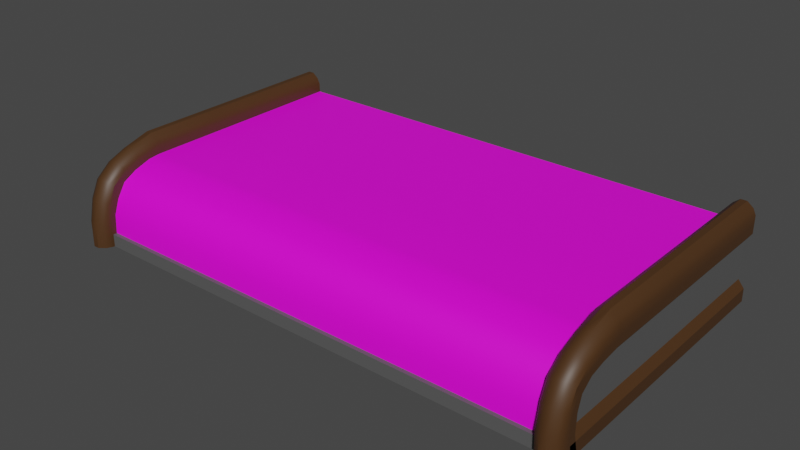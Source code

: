 # Source: ConveyorEnd.blend  (saved by Blender 3.5.10; exported with 4.5.12 LTS)
import bpy
from mathutils import Matrix  # noqa: F401  (used for matrix-valued properties, if any)

bpy.ops.wm.read_factory_settings(use_empty=True)
scene = bpy.context.scene
scene.name = 'Scene'

# ---- collections
col_collection = bpy.data.collections.new('Collection'); scene.collection.children.link(col_collection)

# ---- materials (node trees are filled in below, after node groups)
mat_conveyor_rail = bpy.data.materials.new('Conveyor-Rail')
mat_conveyor_rail.use_transparent_shadow = False
mat_conveyor_base = bpy.data.materials.new('Conveyor-Base')
mat_conveyor_base.use_transparent_shadow = False
mat_conveyor_belt = bpy.data.materials.new('Conveyor-Belt')
mat_conveyor_belt.use_transparent_shadow = False

# ---- node groups
ng_auto_smooth = bpy.data.node_groups.new('Auto Smooth', 'GeometryNodeTree')
_s = ng_auto_smooth.interface.new_socket(name='Geometry', in_out='OUTPUT', socket_type='NodeSocketGeometry')
_s = ng_auto_smooth.interface.new_socket(name='Geometry', in_out='INPUT', socket_type='NodeSocketGeometry')
_s = ng_auto_smooth.interface.new_socket(name='Angle', in_out='INPUT', socket_type='NodeSocketFloat')
_s.subtype = 'ANGLE'
_s.min_value = 0.0
_s.max_value = 3.142
ng_auto_smooth.is_modifier = True
_N = ng_auto_smooth.nodes; _L = ng_auto_smooth.links
n0 = _N.new('NodeGroupOutput'); n0.name = 'Group Output'; n0.location = (480, -100)
n1 = _N.new('NodeGroupInput'); n1.name = 'Group Input'; n1.location = (-420, -300)
n2 = _N.new('NodeGroupInput'); n2.name = 'Group Input.001'; n2.location = (-60, -100)
n3 = _N.new('GeometryNodeSetShadeSmooth'); n3.name = 'Set Shade Smooth'; n3.location = (120, -100)
n3.domain = 'EDGE'
n4 = _N.new('GeometryNodeSetShadeSmooth'); n4.name = 'Set Shade Smooth.001'; n4.location = (300, -100)
n5 = _N.new('GeometryNodeInputMeshEdgeAngle'); n5.name = 'Edge Angle'; n5.location = (-420, -220)
n6 = _N.new('GeometryNodeInputEdgeSmooth'); n6.name = 'Is Edge Smooth'; n6.location = (-60, -160)
n7 = _N.new('GeometryNodeInputShadeSmooth'); n7.name = 'Is Face Smooth'; n7.location = (-240, -340)
n8 = _N.new('FunctionNodeBooleanMath'); n8.name = 'Boolean Math'; n8.location = (-60, -220)
n9 = _N.new('FunctionNodeCompare'); n9.name = 'Compare'; n9.location = (-240, -180)
n9.operation = 'LESS_EQUAL'
_L.new(n5.outputs[0], n9.inputs[0])
_L.new(n4.outputs[0], n0.inputs[0])
_L.new(n1.outputs[1], n9.inputs[1])
_L.new(n9.outputs[0], n8.inputs[0])
_L.new(n7.outputs[0], n8.inputs[1])
_L.new(n2.outputs[0], n3.inputs[0])
_L.new(n6.outputs[0], n3.inputs[1])
_L.new(n3.outputs[0], n4.inputs[0])
_L.new(n8.outputs[0], n3.inputs[2])
n0.is_active_output = True

# ---- material node trees
mat_conveyor_rail.use_nodes = True; mat_conveyor_rail.node_tree.nodes.clear()
_N = mat_conveyor_rail.node_tree.nodes; _L = mat_conveyor_rail.node_tree.links
n0 = _N.new('ShaderNodeBsdfPrincipled'); n0.name = 'Principled BSDF'; n0.location = (10, 300)
n0.distribution = 'GGX'
n0.subsurface_method = 'RANDOM_WALK_SKIN'
n0.inputs[0].default_value = (0.06945, 0.02988, 0.008902, 1.0)
n0.inputs[3].default_value = 1.45
n0.inputs[27].default_value = (0.0, 0.0, 0.0, 1.0)
n0.inputs[28].default_value = 1.0
n1 = _N.new('ShaderNodeOutputMaterial'); n1.name = 'Material Output'; n1.location = (300, 300)
_L.new(n0.outputs[0], n1.inputs[0])
n1.is_active_output = True
mat_conveyor_base.use_nodes = True; mat_conveyor_base.node_tree.nodes.clear()
_N = mat_conveyor_base.node_tree.nodes; _L = mat_conveyor_base.node_tree.links
n0 = _N.new('ShaderNodeBsdfPrincipled'); n0.name = 'Principled BSDF'; n0.location = (10, 300)
n0.distribution = 'GGX'
n0.subsurface_method = 'RANDOM_WALK_SKIN'
n0.inputs[0].default_value = (0.09931, 0.09931, 0.09931, 1.0)
n0.inputs[3].default_value = 1.45
n0.inputs[27].default_value = (0.0, 0.0, 0.0, 1.0)
n0.inputs[28].default_value = 1.0
n1 = _N.new('ShaderNodeOutputMaterial'); n1.name = 'Material Output'; n1.location = (300, 300)
_L.new(n0.outputs[0], n1.inputs[0])
n1.is_active_output = True
mat_conveyor_belt.use_nodes = True; mat_conveyor_belt.node_tree.nodes.clear()
_N = mat_conveyor_belt.node_tree.nodes; _L = mat_conveyor_belt.node_tree.links
n0 = _N.new('ShaderNodeBsdfPrincipled'); n0.name = 'Principled BSDF'; n0.location = (10, 300)
n0.distribution = 'GGX'
n0.subsurface_method = 'RANDOM_WALK_SKIN'
n0.inputs[0].default_value = (1.0, 0.0, 0.8812, 1.0)
n0.inputs[3].default_value = 1.45
n0.inputs[27].default_value = (0.0, 0.0, 0.0, 1.0)
n0.inputs[28].default_value = 1.0
n1 = _N.new('ShaderNodeOutputMaterial'); n1.name = 'Material Output'; n1.location = (300, 300)
_L.new(n0.outputs[0], n1.inputs[0])
n1.is_active_output = True

# ---- world
world_world = bpy.data.worlds.new('World'); scene.world = world_world
world_world.use_nodes = True; world_world.node_tree.nodes.clear()
_N = world_world.node_tree.nodes; _L = world_world.node_tree.links
n0 = _N.new('ShaderNodeOutputWorld'); n0.name = 'World Output'; n0.location = (300, 300)
n1 = _N.new('ShaderNodeBackground'); n1.name = 'Background'; n1.location = (10, 300)
n1.inputs[0].default_value = (0.05088, 0.05088, 0.05088, 1.0)
_L.new(n1.outputs[0], n0.inputs[0])
n0.is_active_output = True
world_world.color = (0.05088, 0.05088, 0.05088)
world_world.use_sun_shadow = False
world_world.sun_shadow_jitter_overblur = 0.0

# ---- meshes
me_cube_001 = bpy.data.meshes.new('Cube.001')
me_cube_001.from_pydata([(-0.8, 0.0, 7.229e-05), (-0.8, 0.0, 0.25), (-0.8, 0.5, 7.229e-05), (-0.8, 0.5, 0.25), (0.8, 0.0, 7.229e-05), (0.8, 0.0, 0.25), (0.8, 0.5, 7.229e-05), (0.8, 0.5, 0.25), (-0.88, 0.5, 7.229e-05), (-0.88, 0.0, 7.229e-05), (-0.88, 0.0, 0.25), (-0.88, 0.5, 0.25), (0.88, 0.5, 0.25), (0.88, 0.5, 7.229e-05), (0.88, 0.0, 7.229e-05), (0.88, 0.0, 0.25), (-0.8, 0.0, 0.2797), (-0.8, 0.5, 0.2797), (0.8, 0.5, 0.2797), (0.8, 0.0, 0.2797), (-0.88, 0.0, 0.2797), (-0.88, 0.5, 0.2797), (0.88, 0.5, 0.2797), (0.88, 0.0, 0.2797), (-0.8094, 0.0, 0.2996), (-0.8094, 0.5, 0.2996), (0.8094, 0.5, 0.2996), (0.8094, 0.0, 0.2996), (-0.8706, 0.0, 0.2996), (-0.8706, 0.5, 0.2996), (0.8706, 0.5, 0.2996), (0.8706, 0.0, 0.2996), (-0.8299, 0.0, 0.3157), (-0.8299, 0.5, 0.3157), (0.8299, 0.5, 0.3157), (0.8299, 0.0, 0.3157), (-0.8501, 0.0, 0.3157), (-0.8501, 0.5, 0.3157), (0.8501, 0.5, 0.3157), (0.8501, 0.0, 0.3157), (-0.8, 0.5, 0.2218), (-0.8, 0.5, 0.04235), (0.8, 0.5, 0.2218), (0.8, 0.5, 0.04235), (-0.88, 0.0, 0.04235), (-0.88, 0.0, 0.2218), (-0.88, 0.5, 0.2218), (-0.88, 0.5, 0.04235), (0.88, 0.5, 0.2218), (0.88, 0.5, 0.04235), (0.88, 0.0, 0.2218), (0.88, 0.0, 0.04235), (-0.8, 0.5, 0.1925), (-0.8, 0.5, 0.06717), (0.8, 0.5, 0.1925), (0.8, 0.5, 0.06717), (-0.86, 0.0, 0.06717), (-0.86, 0.0, 0.1925), (-0.86, 0.5, 0.1925), (-0.86, 0.5, 0.06717), (0.86, 0.5, 0.1925), (0.86, 0.5, 0.06717), (0.86, 0.0, 0.1925), (0.86, 0.0, 0.06717), (-0.8, -0.25, 0.2218), (-0.8, -0.25, 0.25), (0.8, -0.25, 0.04235), (0.8, -0.25, 7.229e-05), (-0.8, -0.25, 7.229e-05), (0.8, -0.25, 0.25), (-0.88, -0.25, 0.2218), (-0.88, -0.25, 0.25), (0.88, -0.25, 0.04235), (0.88, -0.25, 7.229e-05), (0.88, -0.25, 0.25), (-0.88, -0.25, 7.229e-05), (0.8, -0.25, 0.2797), (0.88, -0.25, 0.2797), (-0.88, -0.25, 0.2797), (-0.8, -0.25, 0.2797), (0.8094, -0.25, 0.2996), (0.8706, -0.25, 0.2996), (-0.8706, -0.25, 0.2996), (-0.8094, -0.25, 0.2996), (0.8299, -0.25, 0.3157), (0.8501, -0.25, 0.3157), (-0.8501, -0.25, 0.3157), (-0.8299, -0.25, 0.3157), (-0.8, -0.25, 0.04235), (-0.8, -0.25, 0.1925), (0.8, -0.25, 0.2218), (0.8, -0.25, 0.06717), (-0.88, -0.25, 0.04235), (-0.86, -0.25, 0.1925), (0.88, -0.25, 0.2218), (0.86, -0.25, 0.06717), (-0.8, -0.25, 0.06717), (0.8, -0.25, 0.1925), (-0.86, -0.25, 0.06717), (0.86, -0.25, 0.1925), (0.8, -0.4587, 0.04235), (0.8, -0.4587, 7.229e-05), (-0.8, -0.4587, 7.229e-05), (-0.8, -0.4587, 0.04235), (-0.8, -0.4218, 0.04169), (-0.8, -0.4452, 0.04169), (0.8, -0.4452, 0.04169), (0.8, -0.4218, 0.04169), (-0.8, -0.2891, 0.2457), (-0.8, -0.3462, 0.2271), (-0.8, -0.3932, 0.2017), (-0.8, -0.4229, 0.1555), (-0.8, -0.4411, 0.1057), (0.8, -0.4411, 0.1057), (0.8, -0.4229, 0.1555), (0.8, -0.3932, 0.2017), (0.8, -0.3462, 0.2271), (0.8, -0.2891, 0.2457), (0.8, -0.4186, 0.09835), (0.8, -0.4027, 0.1414), (0.8, -0.3767, 0.1818), (0.8, -0.3345, 0.2026), (0.8, -0.283, 0.2184), (-0.8, -0.4186, 0.09835), (-0.8, -0.4027, 0.1414), (-0.8, -0.3767, 0.1818), (-0.8, -0.3345, 0.2026), (-0.8, -0.283, 0.2184), (-0.8, -0.4064, 0.000405), (-0.8, -0.4346, 0.000405), (-0.88, -0.4064, 0.000405), (-0.88, -0.4346, 0.000405), (0.8, -0.4346, 0.000405), (0.88, -0.4346, 0.000405), (0.8, -0.4643, 0.000405), (0.88, -0.4643, 0.000405), (-0.88, -0.4643, 0.000405), (-0.8, -0.4643, 0.000405), (0.8094, -0.4842, 0.000405), (0.8706, -0.4842, 0.000405), (-0.8706, -0.4842, 0.000405), (-0.8094, -0.4842, 0.000405), (0.8299, -0.5003, 0.000405), (0.8501, -0.5003, 0.000405), (-0.8501, -0.5003, 0.000405), (-0.8299, -0.5003, 0.000405), (-0.8, -0.3771, 0.000405), (0.8, -0.4064, 0.000405), (-0.86, -0.3771, 0.000405), (0.88, -0.4064, 0.000405), (0.8, -0.3771, 0.000405), (0.86, -0.3771, 0.000405), (0.88, -0.4212, 0.06559), (0.88, -0.4187, 0.1267), (0.88, -0.4042, 0.1716), (0.88, -0.3665, 0.2005), (0.88, -0.317, 0.2132), (0.88, -0.3217, 0.2367), (0.88, -0.3759, 0.2193), (0.88, -0.4183, 0.1858), (0.88, -0.4375, 0.1361), (0.88, -0.4447, 0.07029), (0.8094, -0.4861, 0.07856), (0.8094, -0.4706, 0.1526), (0.8094, -0.4431, 0.2106), (0.8094, -0.3925, 0.2524), (0.8094, -0.3299, 0.278), (0.8, -0.3266, 0.2614), (0.8, -0.3858, 0.2391), (0.8, -0.4331, 0.2006), (0.8, -0.4573, 0.146), (0.8, -0.4695, 0.07524), (0.8, -0.3217, 0.2367), (0.8, -0.3759, 0.2193), (0.8, -0.4183, 0.1858), (0.8, -0.4375, 0.1361), (0.8, -0.4447, 0.07029), (0.8, -0.3121, 0.1887), (0.8, -0.3568, 0.1809), (0.8, -0.3895, 0.157), (0.8, -0.3991, 0.1169), (0.8, -0.3968, 0.0607), (0.8, -0.4212, 0.06559), (0.8, -0.4187, 0.1267), (0.8, -0.4042, 0.1716), (0.8, -0.3665, 0.2005), (0.8, -0.317, 0.2132), (0.8299, -0.3326, 0.2915), (0.8299, -0.3979, 0.2631), (0.8299, -0.4511, 0.2186), (0.8299, -0.4813, 0.158), (0.8299, -0.4995, 0.08124), (0.8501, -0.4995, 0.08124), (0.8501, -0.4813, 0.158), (0.8501, -0.4511, 0.2186), (0.8501, -0.3979, 0.2631), (0.8501, -0.3326, 0.2915), (0.86, -0.3121, 0.1887), (0.86, -0.3568, 0.1809), (0.86, -0.3895, 0.157), (0.86, -0.3991, 0.1169), (0.86, -0.3968, 0.0607), (0.88, -0.3266, 0.2614), (0.88, -0.3858, 0.2391), (0.88, -0.4331, 0.2006), (0.88, -0.4573, 0.146), (0.88, -0.4695, 0.07524), (0.8706, -0.4861, 0.07856), (0.8706, -0.4706, 0.1526), (0.8706, -0.4431, 0.2106), (0.8706, -0.3925, 0.2524), (0.8706, -0.3299, 0.278), (-0.8299, -0.3326, 0.2915), (-0.8299, -0.3979, 0.2631), (-0.8299, -0.4511, 0.2186), (-0.8299, -0.4813, 0.158), (-0.8299, -0.4995, 0.08124), (-0.88, -0.4695, 0.07524), (-0.88, -0.4573, 0.146), (-0.88, -0.4331, 0.2006), (-0.88, -0.3858, 0.2391), (-0.88, -0.3266, 0.2614), (-0.88, -0.4447, 0.07029), (-0.88, -0.4375, 0.1361), (-0.88, -0.4183, 0.1858), (-0.88, -0.3759, 0.2193), (-0.88, -0.3217, 0.2367), (-0.88, -0.317, 0.2132), (-0.88, -0.3665, 0.2005), (-0.88, -0.4042, 0.1716), (-0.88, -0.4187, 0.1267), (-0.88, -0.4212, 0.06559), (-0.8094, -0.4861, 0.07856), (-0.8094, -0.4706, 0.1526), (-0.8094, -0.4431, 0.2106), (-0.8094, -0.3925, 0.2524), (-0.8094, -0.3299, 0.278), (-0.8706, -0.4861, 0.07856), (-0.8706, -0.4706, 0.1526), (-0.8706, -0.4431, 0.2106), (-0.8706, -0.3925, 0.2524), (-0.8706, -0.3299, 0.278), (-0.8, -0.4695, 0.07524), (-0.8, -0.4573, 0.146), (-0.8, -0.4331, 0.2006), (-0.8, -0.3858, 0.2391), (-0.8, -0.3266, 0.2614), (-0.8, -0.4447, 0.07029), (-0.8, -0.4375, 0.1361), (-0.8, -0.4183, 0.1858), (-0.8, -0.3759, 0.2193), (-0.8, -0.3217, 0.2367), (-0.8, -0.317, 0.2132), (-0.8, -0.3665, 0.2005), (-0.8, -0.4042, 0.1716), (-0.8, -0.4187, 0.1267), (-0.8, -0.4212, 0.06559), (-0.8, -0.3968, 0.0607), (-0.8, -0.3991, 0.1169), (-0.8, -0.3895, 0.157), (-0.8, -0.3568, 0.1809), (-0.8, -0.3121, 0.1887), (-0.8501, -0.3326, 0.2915), (-0.8501, -0.3979, 0.2631), (-0.8501, -0.4511, 0.2186), (-0.8501, -0.4813, 0.158), (-0.8501, -0.4995, 0.08124), (-0.86, -0.3968, 0.0607), (-0.86, -0.3991, 0.1169), (-0.86, -0.3895, 0.157), (-0.86, -0.3568, 0.1809), (-0.86, -0.3121, 0.1887), (0.8, -0.4405, 0.04235), (0.8, -0.4346, 7.229e-05), (0.88, -0.4405, 0.04235), (0.88, -0.4346, 7.229e-05), (-0.8, -0.4346, 7.229e-05), (-0.88, -0.4346, 7.229e-05), (-0.8, -0.4405, 0.04235), (0.8, -0.4384, 0.06864), (-0.88, -0.4405, 0.04235), (0.86, -0.4384, 0.06864), (-0.8, -0.4384, 0.06864), (-0.8, -0.3965, 0.1918), (0.8, -0.3965, 0.1918), (-0.86, -0.4384, 0.06864), (-0.86, -0.3965, 0.1918), (0.86, -0.3965, 0.1918)], [], [(42, 7, 12, 48), (40, 3, 7, 42), (3, 11, 21, 17), (28, 20, 78, 82), (2, 6, 4, 0), (7, 3, 1, 5), (45, 10, 11, 46), (48, 12, 15, 50), (11, 10, 20, 21), (2, 0, 9, 8), (63, 62, 99, 95), (4, 6, 13, 14), (41, 2, 8, 47), (1, 16, 79, 65), (27, 19, 76, 80), (17, 21, 29, 25), (12, 7, 18, 22), (7, 5, 19, 18), (62, 50, 94, 99), (1, 3, 17, 16), (35, 27, 80, 84), (15, 12, 22, 23), (25, 29, 37, 33), (26, 27, 35, 34), (21, 20, 28, 29), (16, 17, 25, 24), (19, 5, 69, 76), (22, 18, 26, 30), (23, 22, 30, 31), (18, 19, 27, 26), (34, 35, 39, 38), (32, 33, 37, 36), (23, 31, 81, 77), (29, 28, 36, 37), (24, 25, 33, 32), (4, 14, 73, 67), (30, 26, 34, 38), (31, 30, 38, 39), (32, 36, 86, 87), (10, 45, 70, 71), (3, 40, 46, 11), (53, 41, 47, 59), (9, 0, 68, 75), (5, 1, 65, 69), (13, 49, 51, 14), (60, 48, 50, 62), (9, 44, 47, 8), (57, 45, 46, 58), (51, 63, 95, 72), (39, 35, 84, 85), (2, 41, 43, 6), (52, 40, 42, 54), (6, 43, 49, 13), (54, 42, 48, 60), (43, 55, 61, 49), (55, 54, 60, 61), (41, 53, 55, 43), (53, 52, 54, 55), (0, 4, 67, 68), (57, 56, 98, 93), (44, 56, 59, 47), (56, 57, 58, 59), (49, 61, 63, 51), (61, 60, 62, 63), (50, 15, 74, 94), (20, 10, 71, 78), (40, 52, 58, 46), (52, 53, 59, 58), (56, 44, 92, 98), (24, 32, 87, 83), (113, 112, 105, 106), (96, 89, 283, 282), (257, 256, 128, 146), (247, 242, 137, 129), (242, 232, 141, 137), (171, 176, 132, 134), (237, 217, 136, 140), (232, 216, 145, 141), (217, 222, 131, 136), (68, 88, 278, 276), (152, 161, 133, 149), (162, 171, 134, 138), (72, 95, 281, 274), (66, 88, 103, 100), (97, 90, 64, 89), (66, 91, 96, 88), (91, 97, 89, 96), (222, 231, 130, 131), (88, 96, 282, 278), (73, 72, 274, 275), (95, 99, 287, 281), (15, 23, 77, 74), (16, 24, 83, 79), (44, 9, 75, 92), (45, 57, 93, 70), (31, 39, 85, 81), (14, 51, 72, 73), (36, 28, 82, 86), (101, 100, 103, 102), (67, 66, 100, 101), (88, 68, 102, 103), (68, 67, 101, 102), (107, 106, 105, 104), (118, 113, 106, 107), (123, 118, 107, 104), (112, 123, 104, 105), (65, 64, 127, 108), (108, 127, 126, 109), (109, 126, 125, 110), (110, 125, 124, 111), (111, 124, 123, 112), (64, 90, 122, 127), (127, 122, 121, 126), (126, 121, 120, 125), (125, 120, 119, 124), (124, 119, 118, 123), (90, 69, 117, 122), (122, 117, 116, 121), (121, 116, 115, 120), (120, 115, 114, 119), (119, 114, 113, 118), (69, 65, 108, 117), (117, 108, 109, 116), (116, 109, 110, 115), (115, 110, 111, 114), (114, 111, 112, 113), (128, 129, 131, 130), (134, 135, 139, 138), (131, 129, 137, 136), (132, 133, 135, 134), (136, 137, 141, 140), (138, 139, 143, 142), (140, 141, 145, 144), (146, 128, 130, 148), (132, 147, 149, 133), (147, 150, 151, 149), (182, 181, 150, 147), (192, 191, 142, 143), (256, 247, 129, 128), (181, 201, 151, 150), (161, 206, 135, 133), (176, 182, 147, 132), (216, 266, 144, 145), (191, 162, 138, 142), (207, 192, 143, 139), (267, 257, 146, 148), (206, 207, 139, 135), (231, 267, 148, 130), (201, 152, 149, 151), (266, 237, 140, 144), (99, 94, 156, 197), (197, 156, 155, 198), (198, 155, 154, 199), (199, 154, 153, 200), (200, 153, 152, 201), (77, 81, 211, 202), (202, 211, 210, 203), (203, 210, 209, 204), (204, 209, 208, 205), (205, 208, 207, 206), (81, 85, 196, 211), (211, 196, 195, 210), (210, 195, 194, 209), (209, 194, 193, 208), (208, 193, 192, 207), (84, 80, 166, 187), (187, 166, 165, 188), (188, 165, 164, 189), (189, 164, 163, 190), (190, 163, 162, 191), (69, 90, 186, 172), (172, 186, 185, 173), (173, 185, 184, 174), (174, 184, 183, 175), (175, 183, 182, 176), (74, 77, 202, 157), (157, 202, 203, 158), (158, 203, 204, 159), (159, 204, 205, 160), (160, 205, 206, 161), (97, 99, 197, 177), (177, 197, 198, 178), (178, 198, 199, 179), (179, 199, 200, 180), (180, 200, 201, 181), (85, 84, 187, 196), (196, 187, 188, 195), (195, 188, 189, 194), (194, 189, 190, 193), (193, 190, 191, 192), (90, 97, 177, 186), (186, 177, 178, 185), (185, 178, 179, 184), (184, 179, 180, 183), (183, 180, 181, 182), (80, 76, 167, 166), (166, 167, 168, 165), (165, 168, 169, 164), (164, 169, 170, 163), (163, 170, 171, 162), (94, 74, 157, 156), (156, 157, 158, 155), (155, 158, 159, 154), (154, 159, 160, 153), (153, 160, 161, 152), (76, 69, 172, 167), (167, 172, 173, 168), (168, 173, 174, 169), (169, 174, 175, 170), (170, 175, 176, 171), (86, 82, 241, 262), (262, 241, 240, 263), (263, 240, 239, 264), (264, 239, 238, 265), (265, 238, 237, 266), (70, 93, 271, 227), (227, 271, 270, 228), (228, 270, 269, 229), (229, 269, 268, 230), (230, 268, 267, 231), (93, 89, 261, 271), (271, 261, 260, 270), (270, 260, 259, 269), (269, 259, 258, 268), (268, 258, 257, 267), (87, 86, 262, 212), (212, 262, 263, 213), (213, 263, 264, 214), (214, 264, 265, 215), (215, 265, 266, 216), (64, 65, 251, 252), (252, 251, 250, 253), (253, 250, 249, 254), (254, 249, 248, 255), (255, 248, 247, 256), (71, 70, 227, 226), (226, 227, 228, 225), (225, 228, 229, 224), (224, 229, 230, 223), (223, 230, 231, 222), (78, 71, 226, 221), (221, 226, 225, 220), (220, 225, 224, 219), (219, 224, 223, 218), (218, 223, 222, 217), (83, 87, 212, 236), (236, 212, 213, 235), (235, 213, 214, 234), (234, 214, 215, 233), (233, 215, 216, 232), (82, 78, 221, 241), (241, 221, 220, 240), (240, 220, 219, 239), (239, 219, 218, 238), (238, 218, 217, 237), (79, 83, 236, 246), (246, 236, 235, 245), (245, 235, 234, 244), (244, 234, 233, 243), (243, 233, 232, 242), (65, 79, 246, 251), (251, 246, 245, 250), (250, 245, 244, 249), (249, 244, 243, 248), (248, 243, 242, 247), (89, 64, 252, 261), (261, 252, 253, 260), (260, 253, 254, 259), (259, 254, 255, 258), (258, 255, 256, 257), (272, 273, 275, 274), (276, 278, 280, 277), (279, 272, 274, 281), (284, 279, 281, 287), (278, 282, 285, 280), (282, 283, 286, 285), (99, 97, 284, 287), (75, 68, 276, 277), (97, 91, 279, 284), (66, 67, 273, 272), (91, 66, 272, 279), (98, 92, 280, 285), (67, 73, 275, 273), (92, 75, 277, 280), (93, 98, 285, 286), (89, 93, 286, 283)])
me_cube_001.polygons.foreach_set('use_smooth', [True] * 286)
me_cube_001.polygons.foreach_set('material_index', [0, 1, 0, 0, 1, 2, 0, 0, 0, 0, 1, 0, 0, 0, 0, 0, 0, 0, 0, 0, 0, 0, 0, 0, 0, 0, 0, 0, 0, 0, 0, 0, 0, 0, 0, 0, 0, 0, 0, 0, 0, 0, 0, 2, 0, 0, 0, 0, 0, 0, 1, 1, 0, 0, 0, 1, 1, 1, 1, 1, 0, 1, 0, 1, 0, 0, 0, 1, 0, 0, 2, 1, 1, 0, 0, 0, 0, 0, 0, 0, 0, 0, 0, 1, 1, 1, 1, 0, 1, 0, 1, 0, 0, 0, 0, 0, 0, 0, 1, 0, 0, 1, 1, 0, 1, 0, 0, 0, 0, 0, 0, 1, 1, 1, 1, 1, 0, 0, 0, 0, 0, 2, 2, 2, 2, 2, 0, 0, 0, 0, 0, 0, 0, 0, 0, 0, 1, 0, 0, 1, 0, 0, 0, 0, 0, 1, 0, 0, 0, 0, 0, 0, 0, 0, 0, 0, 0, 0, 0, 0, 0, 0, 0, 0, 0, 0, 0, 0, 0, 0, 0, 0, 0, 0, 0, 0, 0, 0, 0, 0, 1, 1, 1, 1, 1, 0, 0, 0, 0, 0, 1, 1, 1, 1, 1, 0, 0, 0, 0, 0, 0, 0, 0, 0, 0, 0, 0, 0, 0, 0, 0, 0, 0, 0, 0, 0, 0, 0, 0, 0, 1, 1, 1, 1, 1, 0, 0, 0, 0, 0, 0, 0, 0, 0, 0, 0, 0, 0, 0, 0, 0, 0, 0, 0, 0, 0, 0, 0, 0, 0, 0, 0, 0, 0, 0, 0, 0, 0, 0, 0, 0, 0, 0, 0, 0, 1, 1, 1, 1, 1, 0, 0, 0, 1, 0, 1, 1, 0, 1, 0, 1, 0, 0, 0, 1, 1])
_uv = me_cube_001.uv_layers.new(name='UVMap')
_uv.uv.foreach_set('vector', [0.4648, 0.5816, 0.4648, 0.5737, 0.4872, 0.5737, 0.4872, 0.5816, 0.1487, 0.4653, 0.1567, 0.4653, 0.1567, 0.9138, 0.1487, 0.9138, 0.5281, 0.5909, 0.5057, 0.5909, 0.5057, 0.5826, 0.5281, 0.5826, 0.6682, 0.2786, 0.674, 0.2792, 0.6588, 0.4185, 0.653, 0.4179, 0.0, 0.4485, 0.0, 0.0, 0.28, 0.0, 0.28, 0.4485, 0.9999, 1.0, 0.5014, 1.0, 0.5014, 0.8581, 0.9999, 0.8581, 0.6901, 0.281, 0.6822, 0.2801, 0.7126, 0.001501, 0.7205, 0.002367, 0.7957, 0.5642, 0.7878, 0.5651, 0.7574, 0.2865, 0.7652, 0.2856, 0.7126, 0.001501, 0.6822, 0.2801, 0.674, 0.2792, 0.7044, 0.0005904, 0.3272, 0.9718, 0.3272, 0.6918, 0.3496, 0.6918, 0.3496, 0.9718, 0.2069, 0.7288, 0.2419, 0.7287, 0.2419, 0.8689, 0.2069, 0.8689, 0.3272, 0.6918, 0.3272, 0.9718, 0.3048, 0.9718, 0.3048, 0.6918, 0.5819, 0.6089, 0.5701, 0.6089, 0.5701, 0.5865, 0.5819, 0.5865, 0.9106, 0.2876, 0.9024, 0.2888, 0.8827, 0.15, 0.891, 0.1488, 0.8234, 0.2775, 0.8291, 0.2783, 0.8094, 0.417, 0.8037, 0.4162, 0.5281, 0.5826, 0.5057, 0.5826, 0.5084, 0.577, 0.5255, 0.577, 0.4872, 0.5737, 0.4648, 0.5737, 0.4648, 0.5654, 0.4872, 0.5654, 0.8767, 0.00195, 0.8373, 0.2794, 0.8291, 0.2783, 0.8685, 0.0007748, 0.773, 0.2847, 0.7652, 0.2856, 0.75, 0.1463, 0.7578, 0.1454, 0.9106, 0.2876, 0.95, 0.5651, 0.9418, 0.5662, 0.9024, 0.2888, 0.9753, 0.2731, 0.9696, 0.2726, 0.9696, 0.1334, 0.9753, 0.1339, 0.7574, 0.2865, 0.7878, 0.5651, 0.7796, 0.566, 0.7491, 0.2874, 0.5255, 0.577, 0.5084, 0.577, 0.5141, 0.5725, 0.5198, 0.5725, 0.9696, 0.551, 0.9696, 0.2726, 0.9753, 0.2731, 0.9753, 0.5515, 0.7044, 0.0005904, 0.674, 0.2792, 0.6682, 0.2786, 0.6987, 0.0, 0.9024, 0.2888, 0.9418, 0.5662, 0.9361, 0.567, 0.8967, 0.2895, 0.8291, 0.2783, 0.8373, 0.2794, 0.8176, 0.4182, 0.8094, 0.417, 0.4872, 0.5654, 0.4648, 0.5654, 0.4675, 0.5598, 0.4846, 0.5598, 0.7491, 0.2874, 0.7796, 0.566, 0.7738, 0.5666, 0.7434, 0.288, 0.8685, 0.0007748, 0.8291, 0.2783, 0.8234, 0.2775, 0.8628, 0.0, 0.9753, 0.5515, 0.9753, 0.2731, 0.981, 0.2731, 0.981, 0.5515, 0.3806, 0.7216, 0.3806, 1.0, 0.3749, 1.0, 0.3749, 0.7216, 0.7491, 0.2874, 0.7434, 0.288, 0.7282, 0.1487, 0.7339, 0.1481, 0.3692, 0.9995, 0.3692, 0.7211, 0.3749, 0.7216, 0.3749, 1.0, 0.3863, 0.7211, 0.3863, 0.9995, 0.3806, 1.0, 0.3806, 0.7216, 0.3272, 0.6918, 0.3048, 0.6918, 0.3048, 0.5518, 0.3272, 0.5518, 0.4846, 0.5598, 0.4675, 0.5598, 0.4732, 0.5553, 0.4789, 0.5553, 0.9867, 0.2726, 0.9867, 0.551, 0.981, 0.5515, 0.981, 0.2731, 0.3806, 0.7216, 0.3749, 0.7216, 0.3749, 0.5824, 0.3806, 0.5824, 0.6822, 0.2801, 0.6901, 0.281, 0.6748, 0.4203, 0.667, 0.4194, 0.5281, 0.5909, 0.5281, 0.5988, 0.5057, 0.5988, 0.5057, 0.5909, 0.5889, 0.6089, 0.5819, 0.6089, 0.5819, 0.5865, 0.5889, 0.5921, 0.3496, 0.6918, 0.3272, 0.6918, 0.3272, 0.5518, 0.3496, 0.5518, 0.9999, 0.8581, 0.5014, 0.8581, 0.5014, 0.7871, 0.9999, 0.7871, 0.9504, 4.745e-06, 0.9622, 0.0, 0.962, 0.2803, 0.9502, 0.2803, 0.8034, 0.5633, 0.7957, 0.5642, 0.7652, 0.2856, 0.773, 0.2847, 0.3498, 0.6954, 0.3616, 0.6954, 0.3618, 0.9756, 0.35, 0.9756, 0.6978, 0.2819, 0.6901, 0.281, 0.7205, 0.002367, 0.7282, 0.00331, 0.962, 0.2803, 0.9694, 0.2803, 0.9693, 0.4205, 0.9619, 0.4204, 0.981, 0.2731, 0.9753, 0.2731, 0.9753, 0.1339, 0.981, 0.1339, 0.08661, 0.4653, 0.09846, 0.4653, 0.09846, 0.9138, 0.08661, 0.9138, 0.1405, 0.4653, 0.1487, 0.4653, 0.1487, 0.9138, 0.1405, 0.9138, 0.545, 0.5725, 0.5568, 0.5725, 0.5568, 0.5949, 0.545, 0.5949, 0.4648, 0.5898, 0.4648, 0.5816, 0.4872, 0.5816, 0.4816, 0.5898, 0.5568, 0.5725, 0.5638, 0.5725, 0.5638, 0.5893, 0.5568, 0.5949, 0.1054, 0.9138, 0.1405, 0.9138, 0.1405, 0.9306, 0.1054, 0.9306, 0.09846, 0.4653, 0.1054, 0.4653, 0.1054, 0.9138, 0.09846, 0.9138, 0.1054, 0.4653, 0.1405, 0.4653, 0.1405, 0.9138, 0.1054, 0.9138, 0.28, 0.4485, 0.28, 0.0, 0.4199, 0.0, 0.4199, 0.4485, 0.2769, 0.6943, 0.2419, 0.6942, 0.2419, 0.5541, 0.2769, 0.5541, 0.3616, 0.6954, 0.369, 0.6953, 0.3692, 0.9755, 0.3618, 0.9756, 0.2419, 0.6942, 0.2769, 0.6943, 0.2769, 0.9745, 0.2419, 0.9745, 0.9622, 0.0, 0.9696, 8.724e-05, 0.9694, 0.2803, 0.962, 0.2803, 0.2069, 0.4485, 0.2419, 0.4485, 0.2419, 0.7287, 0.2069, 0.7288, 0.7652, 0.2856, 0.7574, 0.2865, 0.7422, 0.1472, 0.75, 0.1463, 0.674, 0.2792, 0.6822, 0.2801, 0.667, 0.4194, 0.6588, 0.4185, 0.5281, 0.5988, 0.5281, 0.607, 0.5113, 0.607, 0.5057, 0.5988, 0.1405, 0.4653, 0.1054, 0.4653, 0.1054, 0.4485, 0.1405, 0.4485, 0.369, 0.6953, 0.3616, 0.6954, 0.3615, 0.5552, 0.3689, 0.5552, 0.3863, 0.7211, 0.3806, 0.7216, 0.3806, 0.5824, 0.3863, 0.5819, 0.9999, 0.7299, 0.5014, 0.7299, 0.5014, 0.7213, 0.9999, 0.7213, 0.4751, 0.5553, 0.4401, 0.5553, 0.4403, 0.4732, 0.4747, 0.4496, 0.9318, 0.05988, 0.9285, 0.04652, 0.9477, 0.05218, 0.95, 0.06845, 0.9253, 0.03365, 0.922, 0.02012, 0.9431, 0.02004, 0.9455, 0.03652, 0.922, 0.02012, 0.9196, 0.01102, 0.9414, 0.008966, 0.9431, 0.02004, 0.8487, 0.5469, 0.852, 0.5334, 0.8722, 0.5305, 0.8698, 0.547, 0.7001, 0.5562, 0.7022, 0.5471, 0.7233, 0.5465, 0.7219, 0.5576, 0.9196, 0.01102, 0.9174, 0.003647, 0.9397, 0.0, 0.9414, 0.008966, 0.7022, 0.5471, 0.7051, 0.5334, 0.7251, 0.5299, 0.7233, 0.5465, 0.4939, 0.5552, 0.4821, 0.5552, 0.4821, 0.4485, 0.4939, 0.4518, 0.783, 0.04614, 0.7803, 0.03317, 0.8003, 0.03668, 0.802, 0.05242, 0.8463, 0.556, 0.8487, 0.5469, 0.8698, 0.547, 0.8681, 0.558, 0.9619, 0.4204, 0.9693, 0.4205, 0.9696, 0.5261, 0.9618, 0.5272, 0.653, 1.671e-08, 0.653, 0.4485, 0.5368, 0.4485, 0.5368, 0.0, 0.1987, 0.4485, 0.2069, 0.4485, 0.2069, 0.897, 0.1987, 0.897, 0.1567, 0.4485, 0.1636, 0.4485, 0.1636, 0.897, 0.1567, 0.897, 0.1636, 0.4485, 0.1987, 0.4485, 0.1987, 0.897, 0.1636, 0.897, 0.7051, 0.5334, 0.7078, 0.5205, 0.7268, 0.5142, 0.7251, 0.5299, 0.4821, 0.5552, 0.4751, 0.5553, 0.4747, 0.4496, 0.4821, 0.4485, 0.9501, 0.4204, 0.9619, 0.4204, 0.9618, 0.5272, 0.95, 0.5239, 0.2069, 0.8689, 0.2419, 0.8689, 0.2417, 0.951, 0.2073, 0.9745, 0.7574, 0.2865, 0.7491, 0.2874, 0.7339, 0.1481, 0.7422, 0.1472, 0.9024, 0.2888, 0.8967, 0.2895, 0.877, 0.1508, 0.8827, 0.15, 0.3616, 0.6954, 0.3498, 0.6954, 0.3497, 0.5552, 0.3615, 0.5552, 0.6901, 0.281, 0.6978, 0.2819, 0.6826, 0.4212, 0.6748, 0.4203, 0.9867, 0.2726, 0.981, 0.2731, 0.981, 0.1339, 0.9867, 0.1334, 0.9502, 0.2803, 0.962, 0.2803, 0.9619, 0.4204, 0.9501, 0.4204, 0.3749, 0.7216, 0.3692, 0.7211, 0.3692, 0.5819, 0.3749, 0.5824, 0.4939, 0.4485, 0.5057, 0.4485, 0.5051, 0.7201, 0.4933, 0.7201, 0.6043, 0.4485, 0.6162, 0.4485, 0.6162, 0.5655, 0.6043, 0.5655, 0.6043, 0.5655, 0.5925, 0.5655, 0.5925, 0.4485, 0.6043, 0.4485, 0.4199, 0.4485, 0.4199, 0.0, 0.5368, 0.0, 0.5368, 0.4485, 0.7971, 0.615, 0.7888, 0.615, 0.7888, 0.2756, 0.7971, 0.2756, 0.5247, 0.469, 0.5171, 0.4588, 0.5318, 0.4485, 0.5379, 0.4601, 0.2889, 0.897, 0.2889, 0.4485, 0.3048, 0.4485, 0.3048, 0.897, 0.5492, 0.5622, 0.5569, 0.5519, 0.5701, 0.5609, 0.564, 0.5725, 0.5631, 0.4485, 0.5701, 0.4521, 0.5623, 0.469, 0.554, 0.4685, 0.554, 0.4685, 0.5623, 0.469, 0.5529, 0.4966, 0.5438, 0.4992, 0.5438, 0.4992, 0.5529, 0.4966, 0.5471, 0.5203, 0.5379, 0.5259, 0.5379, 0.5259, 0.5471, 0.5203, 0.5504, 0.5384, 0.5416, 0.5466, 0.5416, 0.5466, 0.5504, 0.5384, 0.5569, 0.5519, 0.5492, 0.5622, 0.0, 0.897, 0.0, 0.4485, 0.01855, 0.4485, 0.01855, 0.897, 0.01855, 0.897, 0.01855, 0.4485, 0.04757, 0.4485, 0.04757, 0.897, 0.04757, 0.897, 0.04757, 0.4485, 0.07147, 0.4485, 0.07147, 0.897, 0.07147, 0.897, 0.07147, 0.4485, 0.08661, 0.4485, 0.08661, 0.897, 0.2769, 0.897, 0.2769, 0.4485, 0.2889, 0.4485, 0.2889, 0.897, 0.5379, 0.5688, 0.5309, 0.5725, 0.5218, 0.5525, 0.5302, 0.552, 0.5302, 0.552, 0.5218, 0.5525, 0.5116, 0.5217, 0.5207, 0.5243, 0.5207, 0.5243, 0.5116, 0.5217, 0.5057, 0.4951, 0.5149, 0.5007, 0.5149, 0.5007, 0.5057, 0.4951, 0.5094, 0.4743, 0.5182, 0.4825, 0.5182, 0.4825, 0.5094, 0.4743, 0.5171, 0.4588, 0.5247, 0.469, 0.9999, 0.7871, 0.5014, 0.7871, 0.5014, 0.7768, 0.9999, 0.7768, 0.9999, 0.7768, 0.5014, 0.7768, 0.5014, 0.7612, 0.9999, 0.7612, 0.9999, 0.7612, 0.5014, 0.7612, 0.5014, 0.7481, 0.9999, 0.7481, 0.9999, 0.7481, 0.5014, 0.7481, 0.5014, 0.7381, 0.9999, 0.7381, 0.9999, 0.7381, 0.5014, 0.7381, 0.5014, 0.7299, 0.9999, 0.7299, 0.5701, 0.5011, 0.5701, 0.4853, 0.5925, 0.4853, 0.5925, 0.5011, 0.5925, 0.5377, 0.5701, 0.5377, 0.5727, 0.5265, 0.5899, 0.5265, 0.5925, 0.4853, 0.5701, 0.4853, 0.5701, 0.4687, 0.5925, 0.4687, 0.5925, 0.5543, 0.5701, 0.5543, 0.5701, 0.5377, 0.5925, 0.5377, 0.5925, 0.4687, 0.5701, 0.4687, 0.5727, 0.4575, 0.5899, 0.4575, 0.5899, 0.5265, 0.5727, 0.5265, 0.5785, 0.5175, 0.5841, 0.5175, 0.5899, 0.4575, 0.5727, 0.4575, 0.5785, 0.4485, 0.5841, 0.4485, 0.5701, 0.5175, 0.5701, 0.5011, 0.5925, 0.5011, 0.5869, 0.5175, 0.5925, 0.5543, 0.5925, 0.5701, 0.5701, 0.5701, 0.5701, 0.5543, 0.5925, 0.5701, 0.5925, 0.5865, 0.5757, 0.5865, 0.5701, 0.5701, 0.8552, 0.5205, 0.8585, 0.5071, 0.8767, 0.4986, 0.8744, 0.5148, 0.4929, 0.5779, 0.4872, 0.5779, 0.4872, 0.5553, 0.4929, 0.5553, 0.9285, 0.04652, 0.9253, 0.03365, 0.9455, 0.03652, 0.9477, 0.05218, 0.545, 0.5895, 0.5281, 0.5895, 0.5281, 0.5725, 0.545, 0.5725, 0.7803, 0.03317, 0.7774, 0.01954, 0.7985, 0.02014, 0.8003, 0.03668, 0.852, 0.5334, 0.8552, 0.5205, 0.8744, 0.5148, 0.8722, 0.5305, 0.615, 0.5881, 0.6093, 0.5881, 0.6093, 0.5655, 0.615, 0.5655, 0.8441, 0.5634, 0.8463, 0.556, 0.8681, 0.558, 0.8664, 0.567, 0.7753, 0.01037, 0.7733, 0.002927, 0.7957, 0.0, 0.7971, 0.009016, 0.6093, 0.5825, 0.5925, 0.5825, 0.5925, 0.5655, 0.6093, 0.5655, 0.7774, 0.01954, 0.7753, 0.01037, 0.7971, 0.009016, 0.7985, 0.02014, 0.7078, 0.5205, 0.7102, 0.5071, 0.7282, 0.4979, 0.7268, 0.5142, 0.7854, 0.05955, 0.783, 0.04614, 0.802, 0.05242, 0.8034, 0.0687, 0.6981, 0.5637, 0.7001, 0.5562, 0.7219, 0.5576, 0.7205, 0.5666, 0.7578, 0.1454, 0.75, 0.1463, 0.7483, 0.1087, 0.755, 0.1107, 0.755, 0.1107, 0.7483, 0.1087, 0.7489, 0.08074, 0.7545, 0.08554, 0.7545, 0.08554, 0.7489, 0.08074, 0.7546, 0.05889, 0.7591, 0.06656, 0.7591, 0.06656, 0.7546, 0.05889, 0.7662, 0.04944, 0.7697, 0.05998, 0.7697, 0.05998, 0.7662, 0.04944, 0.783, 0.04614, 0.7854, 0.05955, 0.7339, 0.1481, 0.7282, 0.1487, 0.7293, 0.1035, 0.7343, 0.1048, 0.7343, 0.1048, 0.7293, 0.1035, 0.7327, 0.06785, 0.737, 0.07117, 0.737, 0.07117, 0.7327, 0.06785, 0.7412, 0.03837, 0.7448, 0.04364, 0.7448, 0.04364, 0.7412, 0.03837, 0.7556, 0.02129, 0.7585, 0.02851, 0.7585, 0.02851, 0.7556, 0.02129, 0.7753, 0.01037, 0.7774, 0.01954, 0.9867, 0.1334, 0.981, 0.1339, 0.981, 0.08711, 0.9867, 0.08817, 0.9867, 0.08817, 0.981, 0.08711, 0.981, 0.04987, 0.9867, 0.05251, 0.9867, 0.05251, 0.981, 0.04987, 0.981, 0.01875, 0.9867, 0.02297, 0.7412, 0.03837, 0.738, 0.03409, 0.753, 0.01543, 0.7556, 0.02129, 0.7556, 0.02129, 0.753, 0.01543, 0.7733, 0.002927, 0.7753, 0.01037, 0.9753, 0.1339, 0.9696, 0.1334, 0.9696, 0.08817, 0.9753, 0.08711, 0.9753, 0.08711, 0.9696, 0.08817, 0.9696, 0.05251, 0.9753, 0.04987, 0.9753, 0.04987, 0.9696, 0.05251, 0.9696, 0.02297, 0.9753, 0.01875, 0.8099, 0.5311, 0.8131, 0.5269, 0.827, 0.5444, 0.8243, 0.5502, 0.8243, 0.5502, 0.827, 0.5444, 0.8463, 0.556, 0.8441, 0.5634, 0.8176, 0.4182, 0.8254, 0.4193, 0.8226, 0.4568, 0.8157, 0.4585, 0.8157, 0.4585, 0.8226, 0.4568, 0.8222, 0.4848, 0.8162, 0.4893, 0.8162, 0.4893, 0.8222, 0.4848, 0.8272, 0.5068, 0.8222, 0.5141, 0.8222, 0.5141, 0.8272, 0.5068, 0.8385, 0.5167, 0.8344, 0.5267, 0.8344, 0.5267, 0.8385, 0.5167, 0.8552, 0.5205, 0.852, 0.5334, 0.7422, 0.1472, 0.7339, 0.1481, 0.7343, 0.1048, 0.7415, 0.1068, 0.7415, 0.1068, 0.7343, 0.1048, 0.737, 0.07117, 0.7431, 0.07608, 0.7431, 0.07608, 0.737, 0.07117, 0.7448, 0.04364, 0.7498, 0.05145, 0.7498, 0.05145, 0.7448, 0.04364, 0.7585, 0.02851, 0.7624, 0.03924, 0.7624, 0.03924, 0.7585, 0.02851, 0.7774, 0.01954, 0.7803, 0.03317, 0.42, 0.6339, 0.4031, 0.6339, 0.4031, 0.5991, 0.42, 0.5991, 0.42, 0.5991, 0.4031, 0.5991, 0.4031, 0.574, 0.42, 0.574, 0.42, 0.574, 0.4031, 0.574, 0.4031, 0.5553, 0.42, 0.5553, 0.545, 0.6164, 0.5281, 0.6164, 0.5281, 0.6053, 0.545, 0.6053, 0.545, 0.6053, 0.5281, 0.6053, 0.5281, 0.5895, 0.545, 0.5895, 0.981, 0.1339, 0.9753, 0.1339, 0.9753, 0.08711, 0.981, 0.08711, 0.981, 0.08711, 0.9753, 0.08711, 0.9753, 0.04987, 0.981, 0.04987, 0.981, 0.04987, 0.9753, 0.04987, 0.9753, 0.01875, 0.981, 0.01875, 0.981, 0.01875, 0.9753, 0.01875, 0.9753, 0.0, 0.981, 3.341e-08, 0.4929, 0.6, 0.4872, 0.6, 0.4872, 0.5779, 0.4929, 0.5779, 0.8254, 0.4193, 0.8336, 0.4205, 0.8297, 0.4551, 0.8226, 0.4568, 0.8226, 0.4568, 0.8297, 0.4551, 0.8283, 0.4802, 0.8222, 0.4848, 0.8222, 0.4848, 0.8283, 0.4802, 0.8324, 0.4993, 0.8272, 0.5068, 0.8272, 0.5068, 0.8324, 0.4993, 0.8427, 0.5062, 0.8385, 0.5167, 0.8385, 0.5167, 0.8427, 0.5062, 0.8585, 0.5071, 0.8552, 0.5205, 0.8037, 0.4162, 0.8094, 0.417, 0.8084, 0.4602, 0.8034, 0.4614, 0.8034, 0.4614, 0.8084, 0.4602, 0.81, 0.494, 0.8056, 0.4972, 0.8056, 0.4972, 0.81, 0.494, 0.8169, 0.5218, 0.8131, 0.5269, 0.8131, 0.5269, 0.8169, 0.5218, 0.8301, 0.5373, 0.827, 0.5444, 0.827, 0.5444, 0.8301, 0.5373, 0.8487, 0.5469, 0.8463, 0.556, 0.75, 0.1463, 0.7422, 0.1472, 0.7415, 0.1068, 0.7483, 0.1087, 0.7483, 0.1087, 0.7415, 0.1068, 0.7431, 0.07608, 0.7489, 0.08074, 0.7489, 0.08074, 0.7431, 0.07608, 0.7498, 0.05145, 0.7546, 0.05889, 0.7546, 0.05889, 0.7498, 0.05145, 0.7624, 0.03924, 0.7662, 0.04944, 0.7662, 0.04944, 0.7624, 0.03924, 0.7803, 0.03317, 0.783, 0.04614, 0.8094, 0.417, 0.8176, 0.4182, 0.8157, 0.4585, 0.8084, 0.4602, 0.8084, 0.4602, 0.8157, 0.4585, 0.8162, 0.4893, 0.81, 0.494, 0.81, 0.494, 0.8162, 0.4893, 0.8222, 0.5141, 0.8169, 0.5218, 0.8169, 0.5218, 0.8222, 0.5141, 0.8344, 0.5267, 0.8301, 0.5373, 0.8301, 0.5373, 0.8344, 0.5267, 0.852, 0.5334, 0.8487, 0.5469, 0.3749, 0.5824, 0.3692, 0.5819, 0.3692, 0.5366, 0.3749, 0.5356, 0.3749, 0.5356, 0.3692, 0.5366, 0.3692, 0.501, 0.3749, 0.4983, 0.3749, 0.4983, 0.3692, 0.501, 0.3692, 0.4714, 0.3749, 0.4672, 0.6629, 0.5325, 0.666, 0.5282, 0.6804, 0.5453, 0.6779, 0.5512, 0.6779, 0.5512, 0.6804, 0.5453, 0.7001, 0.5562, 0.6981, 0.5637, 0.6748, 0.4203, 0.6826, 0.4212, 0.6798, 0.4559, 0.6732, 0.4579, 0.6732, 0.4579, 0.6798, 0.4559, 0.6793, 0.4811, 0.6737, 0.4859, 0.6737, 0.4859, 0.6793, 0.4811, 0.6839, 0.5, 0.6794, 0.5077, 0.6794, 0.5077, 0.6839, 0.5, 0.6945, 0.5066, 0.691, 0.5172, 0.691, 0.5172, 0.6945, 0.5066, 0.7102, 0.5071, 0.7078, 0.5205, 0.4031, 0.6339, 0.3863, 0.6339, 0.3863, 0.5991, 0.4031, 0.5991, 0.4031, 0.5991, 0.3863, 0.5991, 0.3863, 0.574, 0.4031, 0.574, 0.4031, 0.574, 0.3863, 0.574, 0.3863, 0.5553, 0.4031, 0.5553, 0.6093, 0.6094, 0.5925, 0.6094, 0.5925, 0.5983, 0.6093, 0.5983, 0.6093, 0.5983, 0.5925, 0.5983, 0.5925, 0.5825, 0.6093, 0.5825, 0.3806, 0.5824, 0.3749, 0.5824, 0.3749, 0.5356, 0.3806, 0.5356, 0.3806, 0.5356, 0.3749, 0.5356, 0.3749, 0.4983, 0.3806, 0.4983, 0.3806, 0.4983, 0.3749, 0.4983, 0.3749, 0.4672, 0.3806, 0.4672, 0.3806, 0.4672, 0.3749, 0.4672, 0.3749, 0.4485, 0.3806, 0.4485, 0.615, 0.6102, 0.6093, 0.6102, 0.6093, 0.5881, 0.615, 0.5881, 0.8988, 0.1477, 0.891, 0.1488, 0.889, 0.1085, 0.8959, 0.1102, 0.8959, 0.1102, 0.889, 0.1085, 0.8895, 0.07773, 0.8955, 0.08221, 0.8955, 0.08221, 0.8895, 0.07773, 0.8955, 0.0529, 0.9005, 0.06018, 0.9005, 0.06018, 0.8955, 0.0529, 0.9077, 0.04029, 0.9118, 0.05036, 0.9118, 0.05036, 0.9077, 0.04029, 0.9253, 0.03365, 0.9285, 0.04652, 0.667, 0.4194, 0.6748, 0.4203, 0.6732, 0.4579, 0.6663, 0.4598, 0.6663, 0.4598, 0.6732, 0.4579, 0.6737, 0.4859, 0.6679, 0.4905, 0.6679, 0.4905, 0.6737, 0.4859, 0.6794, 0.5077, 0.6746, 0.5152, 0.6746, 0.5152, 0.6794, 0.5077, 0.691, 0.5172, 0.6872, 0.5274, 0.6872, 0.5274, 0.691, 0.5172, 0.7078, 0.5205, 0.7051, 0.5334, 0.6588, 0.4185, 0.667, 0.4194, 0.6663, 0.4598, 0.6592, 0.4618, 0.6592, 0.4618, 0.6663, 0.4598, 0.6679, 0.4905, 0.6618, 0.4954, 0.6618, 0.4954, 0.6679, 0.4905, 0.6746, 0.5152, 0.6696, 0.523, 0.6696, 0.523, 0.6746, 0.5152, 0.6872, 0.5274, 0.6833, 0.5381, 0.6833, 0.5381, 0.6872, 0.5274, 0.7051, 0.5334, 0.7022, 0.5471, 0.3863, 0.5819, 0.3806, 0.5824, 0.3806, 0.5356, 0.3863, 0.5366, 0.3863, 0.5366, 0.3806, 0.5356, 0.3806, 0.4983, 0.3863, 0.501, 0.3863, 0.501, 0.3806, 0.4983, 0.3806, 0.4672, 0.3863, 0.4714, 0.8865, 0.0401, 0.8832, 0.03592, 0.8976, 0.0168, 0.9003, 0.02257, 0.9003, 0.02257, 0.8976, 0.0168, 0.9174, 0.003647, 0.9196, 0.01102, 0.653, 0.4179, 0.6588, 0.4185, 0.6592, 0.4618, 0.6542, 0.4631, 0.6542, 0.4631, 0.6592, 0.4618, 0.6618, 0.4954, 0.6575, 0.4988, 0.6575, 0.4988, 0.6618, 0.4954, 0.6696, 0.523, 0.666, 0.5282, 0.666, 0.5282, 0.6696, 0.523, 0.6833, 0.5381, 0.6804, 0.5453, 0.6804, 0.5453, 0.6833, 0.5381, 0.7022, 0.5471, 0.7001, 0.5562, 0.8827, 0.15, 0.877, 0.1508, 0.8767, 0.1056, 0.8818, 0.1068, 0.8818, 0.1068, 0.8767, 0.1056, 0.8789, 0.06985, 0.8833, 0.07302, 0.8833, 0.07302, 0.8789, 0.06985, 0.8865, 0.0401, 0.8902, 0.04526, 0.8902, 0.04526, 0.8865, 0.0401, 0.9003, 0.02257, 0.9034, 0.0297, 0.9034, 0.0297, 0.9003, 0.02257, 0.9196, 0.01102, 0.922, 0.02012, 0.891, 0.1488, 0.8827, 0.15, 0.8818, 0.1068, 0.889, 0.1085, 0.889, 0.1085, 0.8818, 0.1068, 0.8833, 0.07302, 0.8895, 0.07773, 0.8895, 0.07773, 0.8833, 0.07302, 0.8902, 0.04526, 0.8955, 0.0529, 0.8955, 0.0529, 0.8902, 0.04526, 0.9034, 0.0297, 0.9077, 0.04029, 0.9077, 0.04029, 0.9034, 0.0297, 0.922, 0.02012, 0.9253, 0.03365, 0.9069, 0.1466, 0.8988, 0.1477, 0.8959, 0.1102, 0.903, 0.112, 0.903, 0.112, 0.8959, 0.1102, 0.8955, 0.08221, 0.9017, 0.08685, 0.9017, 0.08685, 0.8955, 0.08221, 0.9005, 0.06018, 0.9057, 0.06773, 0.9057, 0.06773, 0.9005, 0.06018, 0.9118, 0.05036, 0.916, 0.06082, 0.916, 0.06082, 0.9118, 0.05036, 0.9285, 0.04652, 0.9318, 0.05988, 0.4424, 0.5669, 0.4424, 0.5553, 0.4648, 0.5553, 0.4648, 0.5669, 0.4424, 0.5553, 0.4424, 0.5669, 0.42, 0.5669, 0.42, 0.5553, 0.4424, 0.5744, 0.4424, 0.5669, 0.4648, 0.5669, 0.4592, 0.5744, 0.4424, 0.6102, 0.4424, 0.5744, 0.4592, 0.5744, 0.4592, 0.6102, 0.4424, 0.5669, 0.4424, 0.5744, 0.4256, 0.5744, 0.42, 0.5669, 0.4424, 0.5744, 0.4424, 0.6102, 0.4256, 0.6102, 0.4256, 0.5744, 0.6162, 0.4485, 0.633, 0.4485, 0.633, 0.5301, 0.6162, 0.5301, 0.3496, 0.5518, 0.3272, 0.5518, 0.3272, 0.4485, 0.3496, 0.4485, 0.3863, 0.4485, 0.4214, 0.4485, 0.4209, 0.5541, 0.3865, 0.5306, 0.4283, 0.4485, 0.4401, 0.4485, 0.4401, 0.552, 0.4283, 0.5553, 0.4214, 0.4485, 0.4283, 0.4485, 0.4283, 0.5553, 0.4209, 0.5541, 0.3689, 0.5552, 0.3615, 0.5552, 0.3614, 0.4485, 0.3692, 0.4495, 0.3272, 0.5518, 0.3048, 0.5518, 0.3048, 0.4485, 0.3272, 0.4485, 0.3615, 0.5552, 0.3497, 0.5552, 0.3496, 0.4518, 0.3614, 0.4485, 0.2769, 0.5541, 0.2419, 0.5541, 0.2423, 0.4485, 0.2767, 0.472, 0.6162, 0.5301, 0.633, 0.5301, 0.633, 0.6117, 0.6162, 0.6117])
me_cube_001.materials.append(mat_conveyor_rail)
me_cube_001.materials.append(mat_conveyor_base)
me_cube_001.materials.append(mat_conveyor_belt)
me_cube_001.update()

# ---- objects
ob_cube = bpy.data.objects.new('Cube', me_cube_001)

# ---- transforms, parenting, visibility, modifiers, constraints
ob_cube.location = (0.0, 0.0, 0.0)
_m = ob_cube.modifiers.new('Auto Smooth', 'NODES')
_m.node_group = ng_auto_smooth
_gi = [s.identifier for s in ng_auto_smooth.interface.items_tree if s.item_type == 'SOCKET' and s.in_out == 'INPUT']
_m[_gi[1]] = 0.5725  # Angle

# ---- collection membership
col_collection.objects.link(ob_cube)

# ---- scene / render settings (as saved in the file)
scene.frame_start = 1; scene.frame_end = 250; scene.frame_set(1)
scene.render.engine = 'BLENDER_EEVEE_NEXT'
scene.cycles.sampling_pattern = 'TABULATED_SOBOL'
scene.view_settings.view_transform = 'Filmic'
bpy.context.view_layer.update()

# ---- added for rendering (the .blend has no active camera and no usable light): camera, sun
cam_auto = bpy.data.cameras.new('AutoCamera')
cam_auto.lens = 50.0
cam_auto.sensor_width = 36.0
cam_auto.clip_end = 1000.0
ob_auto_camera = bpy.data.objects.new('AutoCamera', cam_auto)
scene.collection.objects.link(ob_auto_camera)
ob_auto_camera.location = (1.89566, -2.27495, 1.67442)
ob_auto_camera.rotation_euler = (1.09748, -7.21219e-08, 0.694738)
scene.camera = ob_auto_camera
light_auto_sun = bpy.data.lights.new('AutoSun', 'SUN')
light_auto_sun.energy = 3.0
light_auto_sun.angle = 0.0523599
ob_auto_sun = bpy.data.objects.new('AutoSun', light_auto_sun)
scene.collection.objects.link(ob_auto_sun)
ob_auto_sun.rotation_euler = (0.872665, 0.174533, 0.523599)
bpy.context.view_layer.update()
